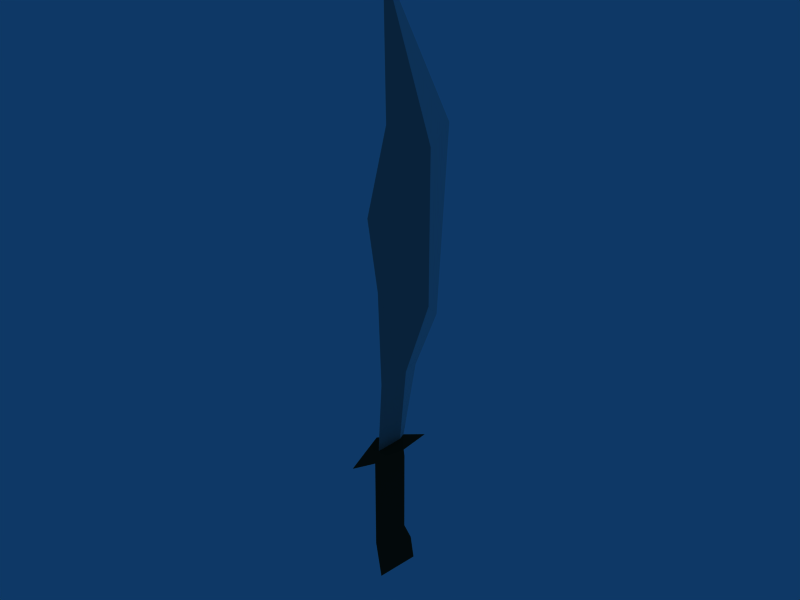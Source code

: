 # Source: knife.blend  (saved by Blender 2.48.1; exported with 4.5.12 LTS)
import bpy
from mathutils import Matrix  # noqa: F401  (used for matrix-valued properties, if any)

bpy.ops.wm.read_factory_settings(use_empty=True)
scene = bpy.context.scene
scene.name = 'Scene'

# ---- collections
col_collection_1 = bpy.data.collections.new('Collection 1'); scene.collection.children.link(col_collection_1)

# ---- materials (node trees are filled in below, after node groups)
mat_material = bpy.data.materials.new('Material')
mat_material.alpha_threshold = 0.0
mat_material.diffuse_color = (0.1904, 0.1677, 0.1038, 1.0)
mat_material.roughness = 0.5
mat_material.line_color = (0.0, 0.0, 0.0, 1.0)
mat_material_001 = bpy.data.materials.new('Material.001')
mat_material_001.alpha_threshold = 0.0
mat_material_001.diffuse_color = (0.6151, 0.6027, 0.5676, 1.0)
mat_material_001.roughness = 0.5
mat_material_001.line_color = (0.0, 0.0, 0.0, 1.0)
mat_material_002 = bpy.data.materials.new('Material.002')
mat_material_002.alpha_threshold = 0.0
mat_material_002.diffuse_color = (0.8713, 0.8629, 0.8393, 1.0)
mat_material_002.roughness = 0.5
mat_material_002.line_color = (0.0, 0.0, 0.0, 1.0)

# ---- material node trees

# ---- world
world_world = bpy.data.worlds.new('World'); scene.world = world_world
world_world.color = (0.05656, 0.2208, 0.4)
world_world.use_sun_shadow = False
world_world.sun_shadow_jitter_overblur = 0.0
world_world.cycles.sampling_method = 'MANUAL'
world_world.cycles.sample_map_resolution = 256

# ---- meshes
me_plane = bpy.data.meshes.new('Plane')
me_plane.from_pydata([(-0.0211, 0.1345, 0.0), (0.0211, 0.1345, 0.0), (5.928e-09, -0.1229, 0.0), (-3.766e-08, 0.2076, 0.0), (-0.0211, 0.2118, 0.6355), (-7.89e-10, -0.0784, 0.6355), (0.0211, 0.2118, 0.6355), (-6.189e-08, 0.3681, 0.6355), (-0.0211, 0.5092, 1.138), (-0.0211, -0.08836, 1.483), (0.0211, -0.08836, 1.483), (0.0211, 0.5092, 1.138), (-1.042e-07, 0.6485, 1.007), (-0.0211, 0.5092, 2.542), (-0.0211, -0.1996, 2.155), (0.0211, -0.1996, 2.155), (0.0211, 0.5092, 2.542), (-1.227e-07, 0.7707, 2.678), (-5.438e-09, -0.02253, 4.034), (-1.107e-08, 0.0001594, 2.848), (0.147, 0.02157, 0.0), (4.491e-08, -0.4504, 0.0), (-0.147, 0.02157, 0.0), (-7.881e-08, 0.5032, -0.1514), (0.1183, 0.0772, -0.1018), (5.36e-09, -0.1683, -0.1018), (-0.1183, 0.0772, -0.1018), (-3.393e-08, 0.2, -0.1018), (0.1183, 0.0772, -0.9547), (5.36e-09, -0.1683, -0.9547), (-3.393e-08, 0.2, -0.9547), (-0.1183, 0.0772, -0.9547), (0.1462, 0.1754, -1.251), (-7.357e-09, -0.1023, -1.373), (-0.1462, 0.1754, -1.251), (-5.01e-08, 0.3143, -1.19)], [], [(0, 2, 5, 4), (2, 1, 6, 5), (3, 0, 4, 7), (1, 3, 7, 6), (5, 9, 10), (7, 4, 8, 12), (6, 7, 12, 11), (8, 9, 14, 13), (10, 9, 14, 15), (10, 11, 16, 15), (12, 8, 13, 17), (11, 12, 17, 16), (17, 13, 18), (16, 17, 18), (14, 19, 13), (19, 18, 13), (14, 19, 15), (18, 19, 16), (19, 15, 16), (5, 6, 10), (6, 11, 10), (4, 5, 9), (4, 9, 8), (1, 2, 21, 20), (0, 3, 23, 22), (3, 1, 20, 23), (2, 0, 22, 21), (20, 21, 25, 24), (22, 23, 27, 26), (23, 20, 24, 27), (21, 22, 26, 25), (24, 25, 29, 28), (26, 27, 30, 31), (27, 24, 28, 30), (25, 26, 31, 29), (28, 29, 33, 32), (31, 30, 35, 34), (30, 28, 32, 35), (29, 31, 34, 33), (32, 33, 34, 35)])
me_plane.polygons.foreach_set('material_index', [1, 1, 2, 2, 1, 2, 2, 1, 1, 1, 2, 2, 2, 2, 1, 1, 1, 1, 1, 1, 1, 1, 1, 0, 0, 0, 0, 0, 0, 0, 0, 0, 0, 0, 0, 0, 0, 0, 0, 0])
me_plane.materials.append(mat_material)
me_plane.materials.append(mat_material_001)
me_plane.materials.append(mat_material_002)
me_plane.use_remesh_preserve_volume = False
me_plane.use_remesh_preserve_attributes = False
me_plane.use_mirror_vertex_groups = False
me_plane.update()

# ---- objects
ob_plane = bpy.data.objects.new('Plane', me_plane)

# ---- transforms, parenting, visibility, modifiers, constraints
ob_plane.location = (0.0, 0.0, 0.0)
ob_plane.lock_rotations_4d = False
ob_plane.empty_display_type = 'ARROWS'
ob_plane.lineart.crease_threshold = 0.0

# ---- collection membership
col_collection_1.objects.link(ob_plane)

# ---- scene / render settings (as saved in the file)
scene.frame_start = 1; scene.frame_end = 250; scene.frame_set(1)
scene.render.engine = 'BLENDER_EEVEE_NEXT'
scene.render.image_settings.file_format = 'JPEG'
scene.render.image_settings.color_mode = 'RGB'
scene.render.image_settings.compression = 90
scene.render.resolution_x = 800
scene.render.resolution_y = 600
scene.render.pixel_aspect_x = 100.0
scene.render.pixel_aspect_y = 100.0
scene.render.fps = 25
scene.render.dither_intensity = 0.0
scene.render.use_compositing = False
scene.render.use_sequencer = False
scene.render.bake_margin = 2
scene.render.bake_bias = 0.0
scene.render.use_stamp_time = False
scene.render.use_stamp_date = False
scene.render.use_stamp_frame = False
scene.render.use_stamp_camera = False
scene.render.use_stamp_scene = False
scene.render.use_stamp_filename = False
scene.render.use_stamp_render_time = False
scene.render.stamp_font_size = 0
scene.cycles.use_denoising = False
scene.cycles.samples = 10
scene.cycles.sampling_pattern = 'TABULATED_SOBOL'
scene.cycles.light_sampling_threshold = 0.0
scene.cycles.use_adaptive_sampling = False
scene.cycles.use_light_tree = False
scene.cycles.blur_glossy = 0.0
scene.cycles.volume_bounces = 1
scene.cycles.pixel_filter_type = 'GAUSSIAN'
scene.cycles.sample_clamp_indirect = 0.0
scene.view_settings.view_transform = 'Raw'
bpy.context.view_layer.update()

# ---- added for rendering (the .blend has no active camera): camera
cam_auto = bpy.data.cameras.new('AutoCamera')
cam_auto.lens = 50.0
cam_auto.sensor_width = 36.0
cam_auto.clip_end = 1000.0
ob_auto_camera = bpy.data.objects.new('AutoCamera', cam_auto)
scene.collection.objects.link(ob_auto_camera)
ob_auto_camera.location = (5.13609, -6.00315, 5.43914)
ob_auto_camera.rotation_euler = (1.09748, -7.21219e-08, 0.694738)
scene.camera = ob_auto_camera
bpy.context.view_layer.update()
